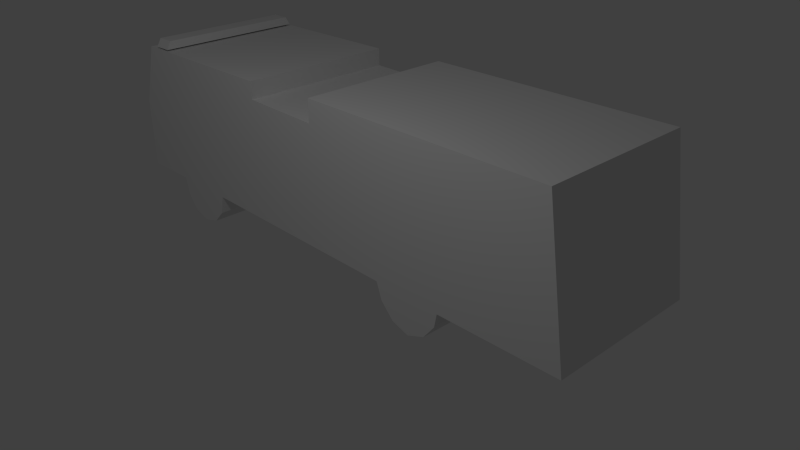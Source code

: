 # Source: FireTruck.blend  (saved by Blender 2.71.0; exported with 4.5.12 LTS)
import bpy
from mathutils import Matrix  # noqa: F401  (used for matrix-valued properties, if any)

bpy.ops.wm.read_factory_settings(use_empty=True)
scene = bpy.context.scene
scene.name = 'Scene'

# ---- collections
col_collection_1 = bpy.data.collections.new('Collection 1'); scene.collection.children.link(col_collection_1)

# ---- materials (node trees are filled in below, after node groups)
mat_material_001 = bpy.data.materials.new('Material.001')
mat_material_001.alpha_threshold = 0.0
mat_material_001.use_transparent_shadow = False
mat_material_001.roughness = 0.5
mat_material_001.line_color = (0.0, 0.0, 0.0, 1.0)

# ---- material node trees

# ---- world
world_world = bpy.data.worlds.new('World'); scene.world = world_world
world_world.color = (0.05088, 0.05088, 0.05088)
world_world.use_sun_shadow = False
world_world.sun_shadow_jitter_overblur = 0.0
world_world.cycles.sampling_method = 'MANUAL'
world_world.cycles.sample_map_resolution = 256

# ---- cameras
cam_camera = bpy.data.cameras.new('Camera')
cam_camera.clip_end = 100.0
cam_camera.lens = 35.0
cam_camera.sensor_width = 32.0
cam_camera.sensor_height = 18.0
cam_camera.ortho_scale = 7.314
cam_camera.dof.focus_distance = 0.0
cam_camera.dof.aperture_fstop = 128.0

# ---- lights
light_lamp = bpy.data.lights.new('Lamp', 'POINT')
light_lamp.transmission_factor = 0.0
light_lamp.cutoff_distance = 30.0
light_lamp.energy = 100.0
light_lamp.shadow_buffer_clip_start = 1.001
light_lamp.shadow_soft_size = 0.1
light_lamp.shadow_maximum_resolution = 0.006
light_lamp.use_absolute_resolution = True
light_lamp.cycles.use_multiple_importance_sampling = False

# ---- meshes
me_plane = bpy.data.meshes.new('Plane')
me_plane.from_pydata([(-1.004, -3.195, 0.09106), (-1.004, -3.349, 0.283), (-1.004, -3.397, 0.5229), (-1.004, -4.203, 0.5133), (-1.004, -2.955, 0.0143), (-1.004, -2.696, 0.08147), (-1.004, -2.514, 0.2638), (-1.004, -2.456, 0.5229), (-1.004, 0.6813, 0.5037), (-1.004, 0.7581, 0.283), (-1.004, 0.9404, 0.09106), (-1.004, 1.18, 0.0143), (-1.004, 1.43, 0.1103), (-1.004, 1.593, 0.3118), (-1.004, 1.631, 0.4941), (-1.004, 3.263, 0.5037), (-1.004, 2.994, 2.404), (-1.004, -0.403, 2.404), (-1.004, -0.403, 2.106), (-1.004, -1.516, 2.125), (-1.004, -1.516, 2.356), (-1.004, -3.896, 2.336), (-1.004, -4.193, 1.482), (1.07, -3.195, 0.09106), (1.07, -3.349, 0.283), (1.07, -3.397, 0.5229), (1.07, -4.203, 0.5133), (1.07, -2.955, 0.0143), (1.07, -2.696, 0.08147), (1.07, -2.514, 0.2638), (1.07, -2.456, 0.5229), (1.07, 0.6813, 0.5037), (1.07, 0.7581, 0.283), (1.07, 0.9404, 0.09106), (1.07, 1.18, 0.0143), (1.07, 1.43, 0.1103), (1.07, 1.593, 0.3118), (1.07, 1.631, 0.4941), (1.07, 3.263, 0.5037), (1.07, 2.994, 2.404), (1.07, -0.403, 2.404), (1.07, -0.403, 2.106), (1.07, -1.516, 2.125), (1.07, -1.516, 2.356), (1.07, -3.896, 2.336), (1.07, -4.193, 1.482), (-0.9756, -3.736, 2.361), (-0.9756, -3.47, 2.361), (1.062, -3.47, 2.361), (1.062, -3.736, 2.361), (-0.9185, -3.728, 2.47), (-0.9185, -3.478, 2.47), (1.004, -3.478, 2.47), (1.004, -3.728, 2.47)], [], [(0, 1, 2, 3, 22, 21, 20, 19, 18, 17, 16, 15, 14, 13, 12, 11, 10, 9, 8, 7, 6, 5, 4), (23, 27, 28, 29, 30, 31, 32, 33, 34, 35, 36, 37, 38, 39, 40, 41, 42, 43, 44, 45, 26, 25, 24), (17, 40, 39, 16), (6, 29, 28, 5), (2, 25, 26, 3), (15, 38, 37, 14), (0, 23, 24, 1), (13, 36, 35, 12), (22, 45, 44, 21), (11, 34, 33, 10), (20, 43, 42, 19), (9, 32, 31, 8), (18, 41, 40, 17), (7, 30, 29, 6), (5, 28, 27, 4), (16, 39, 38, 15), (1, 24, 25, 2), (14, 37, 36, 13), (3, 26, 45, 22), (4, 27, 23, 0), (12, 35, 34, 11), (21, 44, 43, 20), (10, 33, 32, 9), (19, 42, 41, 18), (8, 31, 30, 7), (50, 51, 47, 46), (51, 52, 48, 47), (52, 53, 49, 48), (53, 50, 46, 49), (46, 47, 48, 49), (53, 52, 51, 50)])
_uv = me_plane.uv_layers.new(name='UVMap')
_uv.uv.foreach_set('vector', [0.1813, 0.2781, 0.1659, 0.2961, 0.16, 0.3193, 0.07927, 0.3184, 0.08023, 0.4075, 0.11, 0.4988, 0.3483, 0.5006, 0.3483, 0.479, 0.4597, 0.4772, 0.4597, 0.5051, 0.7999, 0.5051, 0.8268, 0.3175, 0.6634, 0.3166, 0.6596, 0.2977, 0.6433, 0.2788, 0.6183, 0.2698, 0.5943, 0.277, 0.576, 0.295, 0.5683, 0.3175, 0.2541, 0.3193, 0.2484, 0.2932, 0.2301, 0.2761, 0.2042, 0.2698, 0.1813, 0.2781, 0.2042, 0.2698, 0.2301, 0.2761, 0.2484, 0.2932, 0.2541, 0.3175, 0.5683, 0.3157, 0.576, 0.295, 0.5943, 0.277, 0.6183, 0.2698, 0.6433, 0.2788, 0.6596, 0.2977, 0.6634, 0.3148, 0.8268, 0.3157, 0.7999, 0.5052, 0.4597, 0.5052, 0.4597, 0.4773, 0.3483, 0.4791, 0.3483, 0.5007, 0.11, 0.4989, 0.08023, 0.4075, 0.07927, 0.3166, 0.16, 0.3175, 0.1659, 0.2961, 0.5063, 0.5962, 0.5063, 0.8613, 0.8166, 0.8613, 0.8166, 0.5962, 0.6924, 0.9265, 0.6291, 0.9265, 0.6291, 0.932, 0.6924, 0.932, 0.8189, 0.9289, 0.7556, 0.9289, 0.7556, 0.9519, 0.8189, 0.9519, 0.7099, 0.9095, 0.6449, 0.9095, 0.6449, 0.9573, 0.7099, 0.9573, 0.7556, 0.9289, 0.8189, 0.9289, 0.8189, 0.9233, 0.7556, 0.9233, 0.6924, 0.9129, 0.6291, 0.9129, 0.6291, 0.919, 0.6924, 0.919, 0.05494, 0.151, 0.2597, 0.151, 0.2597, 0.2395, 0.05494, 0.2395, 0.6291, 0.9233, 0.5659, 0.9233, 0.5659, 0.9301, 0.6291, 0.9301, 0.4031, 0.8629, 0.4031, 0.5961, 0.395, 0.5961, 0.395, 0.8629, 0.7556, 0.9165, 0.6924, 0.9165, 0.6924, 0.9229, 0.7556, 0.9229, 0.4991, 0.5949, 0.4991, 0.864, 0.5068, 0.864, 0.5068, 0.5949, 0.6924, 0.919, 0.6291, 0.919, 0.6291, 0.9265, 0.6924, 0.9265, 0.7556, 0.9229, 0.6924, 0.9229, 0.6924, 0.9303, 0.7556, 0.9303, 0.3348, 0.2391, 0.5396, 0.2391, 0.5396, 0.05689, 0.3348, 0.05689, 0.7556, 0.9233, 0.8189, 0.9233, 0.8189, 0.9164, 0.7556, 0.9164, 0.6924, 0.9076, 0.6291, 0.9076, 0.6291, 0.9129, 0.6924, 0.9129, 0.05494, 0.05675, 0.2597, 0.05675, 0.2597, 0.151, 0.05494, 0.151, 0.7556, 0.9303, 0.6924, 0.9303, 0.6924, 0.9371, 0.7556, 0.9371, 0.6291, 0.9162, 0.5659, 0.9162, 0.5659, 0.9233, 0.6291, 0.9233, 0.1728, 0.6002, 0.1728, 0.8611, 0.3925, 0.8611, 0.3925, 0.6002, 0.7556, 0.9108, 0.6924, 0.9108, 0.6924, 0.9165, 0.7556, 0.9165, 0.4029, 0.5953, 0.4029, 0.864, 0.4984, 0.864, 0.4984, 0.5953, 0.6591, 0.9253, 0.6591, 0.958, 0.7119, 0.958, 0.7119, 0.9253, 0.1934, 0.9876, 0.1934, 0.9499, 0.2302, 0.9499, 0.2302, 0.9876, 0.001743, 0.9564, 0.3154, 0.9564, 0.3154, 0.9888, 0.001743, 0.9888, 0.2008, 0.9807, 0.2008, 0.9542, 0.2267, 0.9542, 0.2267, 0.9807, 0.001743, 0.9565, 0.3154, 0.9565, 0.3154, 0.9889, 0.001743, 0.9889, 0.001218, 0.9973, 0.001218, 0.9441, 0.3148, 0.9441, 0.3148, 0.9973, 0.3149, 0.9425, 0.3149, 0.9989, 5.244e-05, 0.9989, 5.235e-05, 0.9425])
me_plane.materials.append(mat_material_001)
me_plane.use_remesh_preserve_volume = False
me_plane.use_remesh_preserve_attributes = False
me_plane.use_mirror_vertex_groups = False
me_plane.update()

# ---- objects
ob_plane = bpy.data.objects.new('Plane', me_plane)
ob_lamp = bpy.data.objects.new('Lamp', light_lamp)
ob_camera = bpy.data.objects.new('Camera', cam_camera)

# ---- transforms, parenting, visibility, modifiers, constraints
ob_plane.location = (0.0, 0.0, 0.0)
ob_plane.lineart.crease_threshold = 0.0
ob_lamp.location = (4.076, 1.005, 5.904)
ob_lamp.rotation_euler = (0.6503, 0.05522, 1.866)
ob_lamp.lock_rotations_4d = False
ob_lamp.empty_display_type = 'ARROWS'
ob_lamp.color = (0.0, 0.0, 0.0, 0.0)
ob_lamp.lineart.crease_threshold = 0.0
ob_camera.location = (6.7, 7.12, 5.463)
ob_camera.rotation_euler = (1.109, 0.01082, 2.386)
ob_camera.lock_rotations_4d = False
ob_camera.empty_display_type = 'ARROWS'
ob_camera.color = (0.0, 0.0, 0.0, 0.0)
ob_camera.display_type = 'WIRE'
ob_camera.lineart.crease_threshold = 0.0

# ---- collection membership
col_collection_1.objects.link(ob_plane)
col_collection_1.objects.link(ob_lamp)
col_collection_1.objects.link(ob_camera)

# ---- scene / render settings (as saved in the file)
scene.camera = ob_camera
scene.frame_start = 1; scene.frame_end = 250; scene.frame_set(1)
scene.render.engine = 'BLENDER_EEVEE_NEXT'
scene.render.resolution_percentage = 50
scene.render.dither_intensity = 0.0
scene.cycles.use_denoising = False
scene.cycles.samples = 10
scene.cycles.sampling_pattern = 'TABULATED_SOBOL'
scene.cycles.light_sampling_threshold = 0.0
scene.cycles.use_adaptive_sampling = False
scene.cycles.use_light_tree = False
scene.cycles.blur_glossy = 0.0
scene.cycles.volume_bounces = 1
scene.cycles.pixel_filter_type = 'GAUSSIAN'
scene.cycles.sample_clamp_indirect = 0.0
scene.view_settings.view_transform = 'Standard'
bpy.context.view_layer.update()
